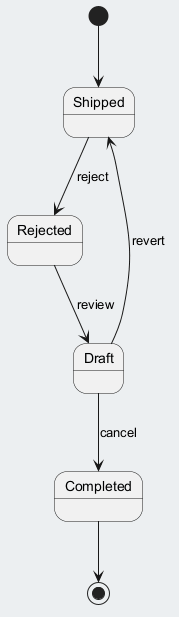

The diagram above was rendered by PlantUML. Its source (embedded in the PNG):
@startuml
skinparam backgroundColor #ECEFF1
skinparam classBackgroundColor #FFFFFF
skinparam classBorderColor #455A64
[*] --> Shipped
Shipped --> Rejected : reject
Rejected --> Draft : review
Draft --> Completed : cancel
Draft --> Shipped : revert
Completed --> [*]
@enduml